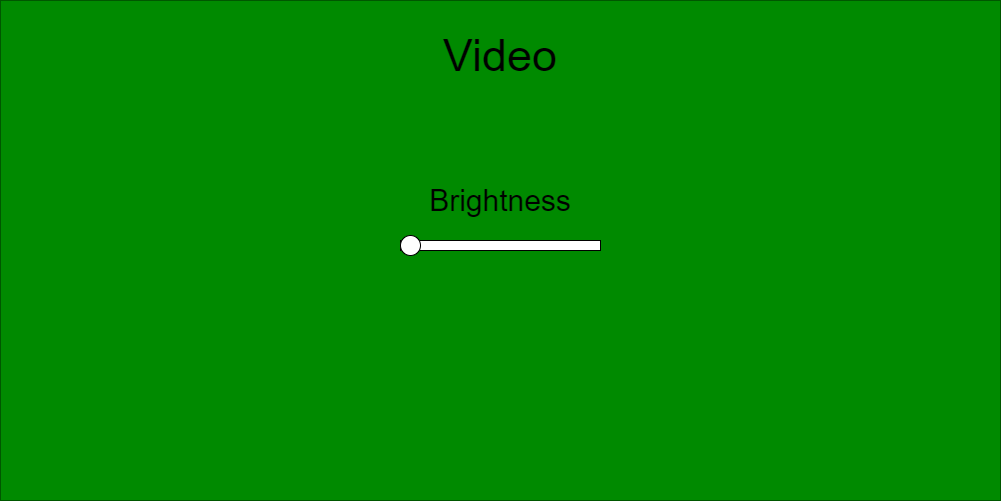

The diagram above was exported from draw.io. Its source (the exported page's mxGraphModel, read from the mxfile embedded in the PNG):
<mxGraphModel dx="2908" dy="1180" grid="1" gridSize="10" guides="1" tooltips="1" connect="1" arrows="1" fold="1" page="1" pageScale="1" pageWidth="850" pageHeight="1100" math="0" shadow="0">
  <root>
    <mxCell id="0" />
    <mxCell id="1" parent="0" />
    <mxCell id="-tjVvOQhrCwppS-RRzT1-1" value="" style="rounded=0;whiteSpace=wrap;html=1;fillColor=#008a00;fontColor=#ffffff;strokeColor=#005700;" parent="1" vertex="1">
      <mxGeometry x="-460" y="160" width="1000" height="500" as="geometry" />
    </mxCell>
    <mxCell id="W7BqWY5tPft1hFC8WK6s-1" value="&lt;font style=&quot;font-size: 45px;&quot;&gt;Video&lt;/font&gt;" style="text;html=1;strokeColor=none;fillColor=none;align=center;verticalAlign=middle;whiteSpace=wrap;rounded=0;" parent="1" vertex="1">
      <mxGeometry x="-30" y="180" width="140" height="70" as="geometry" />
    </mxCell>
    <mxCell id="W7BqWY5tPft1hFC8WK6s-2" value="&lt;font style=&quot;font-size: 30px;&quot;&gt;Brightness&lt;/font&gt;" style="text;html=1;strokeColor=none;fillColor=none;align=center;verticalAlign=middle;whiteSpace=wrap;rounded=0;" parent="1" vertex="1">
      <mxGeometry x="-50" y="340" width="180" height="40" as="geometry" />
    </mxCell>
    <mxCell id="W7BqWY5tPft1hFC8WK6s-3" value="" style="rounded=0;whiteSpace=wrap;html=1;" parent="1" vertex="1">
      <mxGeometry x="-60" y="400" width="200" height="10" as="geometry" />
    </mxCell>
    <mxCell id="W7BqWY5tPft1hFC8WK6s-4" value="" style="ellipse;whiteSpace=wrap;html=1;aspect=fixed;fillColor=#FFFFFF;" parent="1" vertex="1">
      <mxGeometry x="-60" y="395" width="20" height="20" as="geometry" />
    </mxCell>
  </root>
</mxGraphModel>